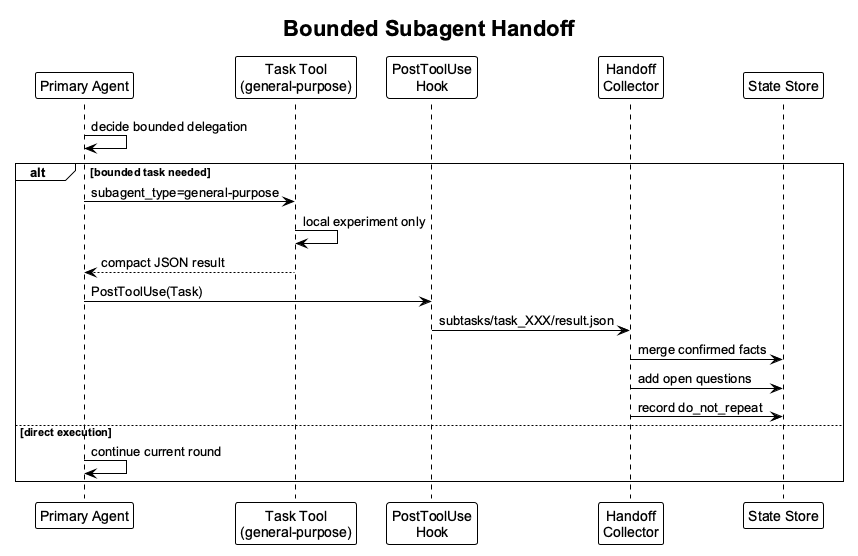

The diagram above was rendered by PlantUML. Its source (embedded in the PNG):
@startuml
!theme plain
skinparam backgroundColor #FFFFFF
skinparam shadowing false
skinparam defaultFontName Arial

title Bounded Subagent Handoff

participant "Primary Agent" as Primary
participant "Task Tool\n(general-purpose)" as Task
participant "PostToolUse\nHook" as Hook
participant "Handoff\nCollector" as Collector
participant "State Store" as State

Primary -> Primary : decide bounded delegation

alt bounded task needed
  Primary -> Task : subagent_type=general-purpose
  Task -> Task : local experiment only
  Task --> Primary : compact JSON result
  Primary -> Hook : PostToolUse(Task)
  Hook -> Collector : subtasks/task_XXX/result.json
  Collector -> State : merge confirmed facts
  Collector -> State : add open questions
  Collector -> State : record do_not_repeat
else direct execution
  Primary -> Primary : continue current round
end

@enduml